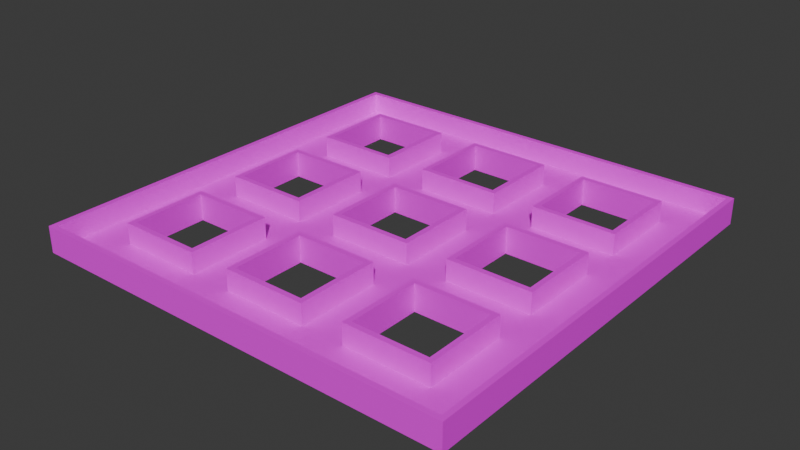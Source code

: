 # Source: mle-intermediate-1.blend  (saved by Blender 4.0.36; exported with 4.5.12 LTS)
import bpy
from mathutils import Matrix  # noqa: F401  (used for matrix-valued properties, if any)

bpy.ops.wm.read_factory_settings(use_empty=True)
scene = bpy.context.scene
scene.name = 'Scene'

# ---- collections
col_collection = bpy.data.collections.new('Collection'); scene.collection.children.link(col_collection)

# ---- images (referenced by path relative to the original .blend; pixels are not part of the script)
import os
ASSET_DIR = os.environ.get("B2B_ASSET_DIR", "")  # directory of the original .blend (textures are referenced by path, not embedded)
HERE = os.path.dirname(os.path.abspath(__file__))  # packed textures are extracted next to this script under _unpacked/

def load_image(name, relpath, width, height, colorspace="sRGB"):
    """Load a texture the original file referenced (path relative to the .blend, or extracted next to this script)."""
    p = next((c for c in (os.path.join(HERE, relpath), os.path.join(ASSET_DIR, relpath)) if relpath and os.path.exists(c)), "")
    if p:
        img = bpy.data.images.load(p, check_existing=True)
        img.name = name
    else:  # same state as the original file: an image datablock whose file is absent (Cycles renders it pink)
        img = bpy.data.images.new(name, width, height)
        img.source = "FILE"
        img.filepath = "//" + (relpath or name)
    img.colorspace_settings.name = colorspace
    return img
img_texture_08_png = load_image('texture_08.png', 'texture_08.png', 1024, 1024, 'sRGB')
img_texture_13_png = load_image('texture_13.png', 'texture_13.png', 1024, 1024, 'sRGB')

# ---- materials (node trees are filled in below, after node groups)
mat_floor = bpy.data.materials.new('Floor')
mat_floor.use_transparent_shadow = False
mat_wall = bpy.data.materials.new('Wall')
mat_wall.use_transparent_shadow = False

# ---- material node trees
mat_floor.use_nodes = True; mat_floor.node_tree.nodes.clear()
_N = mat_floor.node_tree.nodes; _L = mat_floor.node_tree.links
n0 = _N.new('ShaderNodeBsdfPrincipled'); n0.name = 'Principled BSDF'; n0.location = (10, 300)
n0.inputs[3].default_value = 1.45
n1 = _N.new('ShaderNodeOutputMaterial'); n1.name = 'Material Output'; n1.location = (300, 300)
n2 = _N.new('ShaderNodeTexImage'); n2.name = 'Image Texture'; n2.location = (-348, 281)
n2.image = img_texture_08_png
_L.new(n0.outputs[0], n1.inputs[0])
_L.new(n2.outputs[0], n0.inputs[0])
n1.is_active_output = True
mat_wall.use_nodes = True; mat_wall.node_tree.nodes.clear()
_N = mat_wall.node_tree.nodes; _L = mat_wall.node_tree.links
n0 = _N.new('ShaderNodeOutputMaterial'); n0.name = 'Material Output'; n0.location = (300, 300)
n1 = _N.new('ShaderNodeBsdfPrincipled'); n1.name = 'Principled BSDF'; n1.location = (-60, 290)
n1.inputs[3].default_value = 1.45
n2 = _N.new('ShaderNodeTexImage'); n2.name = 'Image Texture'; n2.location = (-361, 300)
n2.image = img_texture_13_png
_L.new(n1.outputs[0], n0.inputs[0])
_L.new(n2.outputs[0], n1.inputs[0])
n0.is_active_output = True

# ---- world
world_world = bpy.data.worlds.new('World'); scene.world = world_world
world_world.color = (0.05088, 0.05088, 0.05088)
world_world.use_sun_shadow = False
world_world.sun_shadow_jitter_overblur = 0.0

# ---- meshes
me_floor_plan = bpy.data.meshes.new('floor-plan')
me_floor_plan.from_pydata([(2.0, 2.0, 0.0), (-2.0, 2.0, 0.0), (2.0, -2.0, 0.0), (-2.0, -2.0, 0.0), (2.0, 2.0, 1.0), (-2.0, 2.0, 1.0), (2.0, -2.0, 1.0), (-2.0, -2.0, 1.0), (8.0, 2.0, 0.0), (4.0, 2.0, 0.0), (8.0, -2.0, 0.0), (4.0, -2.0, 0.0), (8.0, 2.0, 1.0), (4.0, 2.0, 1.0), (8.0, -2.0, 1.0), (4.0, -2.0, 1.0), (8.0, 8.0, 0.0), (4.0, 8.0, 0.0), (8.0, 4.0, 0.0), (4.0, 4.0, 0.0), (8.0, 8.0, 1.0), (4.0, 8.0, 1.0), (8.0, 4.0, 1.0), (4.0, 4.0, 1.0), (2.0, 8.0, 0.0), (-2.0, 8.0, 0.0), (2.0, 4.0, 0.0), (-2.0, 4.0, 0.0), (2.0, 8.0, 1.0), (-2.0, 8.0, 1.0), (2.0, 4.0, 1.0), (-2.0, 4.0, 1.0), (-4.0, 8.0, 0.0), (-8.0, 8.0, 0.0), (-4.0, 4.0, 0.0), (-8.0, 4.0, 0.0), (-4.0, 8.0, 1.0), (-8.0, 8.0, 1.0), (-4.0, 4.0, 1.0), (-8.0, 4.0, 1.0), (-4.0, 2.0, 0.0), (-8.0, 2.0, 0.0), (-4.0, -2.0, 0.0), (-8.0, -2.0, 0.0), (-4.0, 2.0, 1.0), (-8.0, 2.0, 1.0), (-4.0, -2.0, 1.0), (-8.0, -2.0, 1.0), (-4.0, -4.0, 0.0), (-8.0, -4.0, 0.0), (-4.0, -8.0, 0.0), (-8.0, -8.0, 0.0), (-4.0, -4.0, 1.0), (-8.0, -4.0, 1.0), (-4.0, -8.0, 1.0), (-8.0, -8.0, 1.0), (2.0, -4.0, 0.0), (-2.0, -4.0, 0.0), (2.0, -8.0, 0.0), (-2.0, -8.0, 0.0), (2.0, -4.0, 1.0), (-2.0, -4.0, 1.0), (2.0, -8.0, 1.0), (-2.0, -8.0, 1.0), (8.0, -4.0, 0.0), (4.0, -4.0, 0.0), (8.0, -8.0, 0.0), (4.0, -8.0, 0.0), (8.0, -4.0, 1.0), (4.0, -4.0, 1.0), (8.0, -8.0, 1.0), (4.0, -8.0, 1.0), (10.0, 10.0, 0.0), (-10.0, 10.0, 0.0), (10.0, -10.0, 0.0), (-10.0, -10.0, 0.0), (10.0, 10.0, 1.0), (-10.0, 10.0, 1.0), (10.0, -10.0, 1.0), (-10.0, -10.0, 1.0)], [], [(11, 10, 14, 15), (8, 9, 13, 12), (3, 2, 6, 7), (0, 1, 5, 4), (1, 3, 7, 5), (2, 0, 4, 6), (9, 11, 15, 13), (10, 8, 12, 14), (19, 18, 22, 23), (16, 17, 21, 20), (17, 19, 23, 21), (18, 16, 20, 22), (27, 26, 30, 31), (24, 25, 29, 28), (25, 27, 31, 29), (26, 24, 28, 30), (35, 34, 38, 39), (32, 33, 37, 36), (33, 35, 39, 37), (34, 32, 36, 38), (43, 42, 46, 47), (40, 41, 45, 44), (41, 43, 47, 45), (42, 40, 44, 46), (51, 50, 54, 55), (48, 49, 53, 52), (49, 51, 55, 53), (50, 48, 52, 54), (59, 58, 62, 63), (56, 57, 61, 60), (57, 59, 63, 61), (58, 56, 60, 62), (67, 66, 70, 71), (64, 65, 69, 68), (65, 67, 71, 69), (66, 64, 68, 70), (75, 79, 78, 74), (72, 76, 77, 73), (73, 77, 79, 75), (74, 78, 76, 72), (11, 9, 8, 18, 19, 17, 24, 26, 27, 1, 0, 2, 56, 58, 59, 50, 51, 49, 43, 41, 35, 33, 73, 75, 74, 66, 67, 65, 64, 10), (1, 27, 25, 24, 17, 16, 18, 8, 10, 64, 66, 74, 72, 73, 33, 32, 34, 35, 41, 40, 42, 43, 49, 48, 50, 59, 57, 56, 2, 3)])
me_floor_plan.polygons.foreach_set('material_index', [1, 1, 1, 1, 1, 1, 1, 1, 1, 1, 1, 1, 1, 1, 1, 1, 1, 1, 1, 1, 1, 1, 1, 1, 1, 1, 1, 1, 1, 1, 1, 1, 1, 1, 1, 1, 1, 1, 1, 1, 0, 0])
_uv = me_floor_plan.uv_layers.new(name='UVMap')
_uv.uv.foreach_set('vector', [0.0, 0.0, 1.0, 0.0, 1.0, 1.0, 0.0, 1.0, 0.0, 0.0, 1.0, 0.0, 1.0, 1.0, 0.0, 1.0, 0.0, 0.0, 1.0, 0.0, 1.0, 1.0, 0.0, 1.0, 0.0, 0.0, 1.0, 0.0, 1.0, 1.0, 0.0, 1.0, 0.0, 0.0, 1.0, 0.0, 1.0, 1.0, 0.0, 1.0, 0.0, 0.0, 1.0, 0.0, 1.0, 1.0, 0.0, 1.0, 0.0, 0.0, 1.0, 0.0, 1.0, 1.0, 0.0, 1.0, 0.0, 0.0, 1.0, 0.0, 1.0, 1.0, 0.0, 1.0, 0.0, 0.0, 1.0, 0.0, 1.0, 1.0, 0.0, 1.0, 0.0, 0.0, 1.0, 0.0, 1.0, 1.0, 0.0, 1.0, 0.0, 0.0, 1.0, 0.0, 1.0, 1.0, 0.0, 1.0, 0.0, 0.0, 1.0, 0.0, 1.0, 1.0, 0.0, 1.0, 0.0, 0.0, 1.0, 0.0, 1.0, 1.0, 0.0, 1.0, 0.0, 0.0, 1.0, 0.0, 1.0, 1.0, 0.0, 1.0, 0.0, 0.0, 1.0, 0.0, 1.0, 1.0, 0.0, 1.0, 0.0, 0.0, 1.0, 0.0, 1.0, 1.0, 0.0, 1.0, 0.0, 0.0, 1.0, 0.0, 1.0, 1.0, 0.0, 1.0, 0.0, 0.0, 1.0, 0.0, 1.0, 1.0, 0.0, 1.0, 0.0, 0.0, 1.0, 0.0, 1.0, 1.0, 0.0, 1.0, 0.0, 0.0, 1.0, 0.0, 1.0, 1.0, 0.0, 1.0, 0.0, 0.0, 1.0, 0.0, 1.0, 1.0, 0.0, 1.0, 0.0, 0.0, 1.0, 0.0, 1.0, 1.0, 0.0, 1.0, 0.0, 0.0, 1.0, 0.0, 1.0, 1.0, 0.0, 1.0, 0.0, 0.0, 1.0, 0.0, 1.0, 1.0, 0.0, 1.0, 0.0, 0.0, 1.0, 0.0, 1.0, 1.0, 0.0, 1.0, 0.0, 0.0, 1.0, 0.0, 1.0, 1.0, 0.0, 1.0, 0.0, 0.0, 1.0, 0.0, 1.0, 1.0, 0.0, 1.0, 0.0, 0.0, 1.0, 0.0, 1.0, 1.0, 0.0, 1.0, 0.0, 0.0, 1.0, 0.0, 1.0, 1.0, 0.0, 1.0, 0.0, 0.0, 1.0, 0.0, 1.0, 1.0, 0.0, 1.0, 0.0, 0.0, 1.0, 0.0, 1.0, 1.0, 0.0, 1.0, 0.0, 0.0, 1.0, 0.0, 1.0, 1.0, 0.0, 1.0, 0.0, 0.0, 1.0, 0.0, 1.0, 1.0, 0.0, 1.0, 0.0, 0.0, 1.0, 0.0, 1.0, 1.0, 0.0, 1.0, 0.0, 0.0, 1.0, 0.0, 1.0, 1.0, 0.0, 1.0, 0.0, 0.0, 1.0, 0.0, 1.0, 1.0, 0.0, 1.0, 0.0, 0.0, 1.0, 0.0, 1.0, 1.0, 0.0, 1.0, 0.0, 0.0, 1.0, 0.0, 1.0, 1.0, 0.0, 1.0, 0.0, 0.0, 1.0, 0.0, 1.0, 1.0, 0.0, 1.0, 0.0, 0.0, 1.0, 0.0, 1.0, 1.0, 0.0, 1.0, 0.6, 0.7, 0.4, 0.7, 0.4, 0.9, 0.3, 0.9, 0.3, 0.7, 0.1, 0.7, 0.1, 0.6, 0.3, 0.6, 0.3, 0.4, 0.4, 0.4, 0.4, 0.6, 0.6, 0.6, 0.7, 0.6, 0.9, 0.6, 0.9, 0.4, 0.9, 0.3, 0.9, 0.1, 0.7, 0.1, 0.6, 0.1, 0.4, 0.1, 0.3, 0.1, 0.1, 0.1, -1.474e-15, 3.372e-08, 1.0, 4.371e-08, 1.0, 1.0, 0.9, 0.9, 0.9, 0.7, 0.7, 0.7, 0.7, 0.9, 0.6, 0.9, 0.4, 0.4, 0.3, 0.4, 0.1, 0.4, 0.1, 0.6, 0.1, 0.7, 0.1, 0.9, 0.3, 0.9, 0.4, 0.9, 0.6, 0.9, 0.7, 0.9, 0.9, 0.9, 1.0, 1.0, 9.116e-08, 1.0, -1.474e-15, 3.372e-08, 0.1, 0.1, 0.1, 0.3, 0.3, 0.3, 0.3, 0.1, 0.4, 0.1, 0.4, 0.3, 0.6, 0.3, 0.6, 0.1, 0.7, 0.1, 0.7, 0.3, 0.9, 0.3, 0.9, 0.4, 0.7, 0.4, 0.7, 0.6, 0.6, 0.6, 0.6, 0.4])
me_floor_plan.materials.append(mat_floor)
me_floor_plan.materials.append(mat_wall)
me_floor_plan.update()
me_floor_plan.normals_split_custom_set([tuple(v) for v in zip(*[iter([0.0, -1.0, 0.0, 0.0, -1.0, 0.0, 0.0, -1.0, 0.0, 0.0, -1.0, 0.0, 0.0, 1.0, 0.0, 0.0, 1.0, 0.0, 0.0, 1.0, 0.0, 0.0, 1.0, 0.0, 0.0, -1.0, 0.0, 0.0, -1.0, 0.0, 0.0, -1.0, 0.0, 0.0, -1.0, 0.0, 0.0, 1.0, 0.0, 0.0, 1.0, 0.0, 0.0, 1.0, 0.0, 0.0, 1.0, 0.0, -1.0, 0.0, 0.0, -1.0, 0.0, 0.0, -1.0, 0.0, 0.0, -1.0, 0.0, 0.0, 1.0, 0.0, 0.0, 1.0, 0.0, 0.0, 1.0, 0.0, 0.0, 1.0, 0.0, 0.0, -1.0, 0.0, 0.0, -1.0, 0.0, 0.0, -1.0, 0.0, 0.0, -1.0, 0.0, 0.0, 1.0, 0.0, 0.0, 1.0, 0.0, 0.0, 1.0, 0.0, 0.0, 1.0, 0.0, 0.0, 0.0, -1.0, 0.0, 0.0, -1.0, 0.0, 0.0, -1.0, 0.0, 0.0, -1.0, 0.0, 0.0, 1.0, 0.0, 0.0, 1.0, 0.0, 0.0, 1.0, 0.0, 0.0, 1.0, 0.0, -1.0, 0.0, 0.0, -1.0, 0.0, 0.0, -1.0, 0.0, 0.0, -1.0, 0.0, 0.0, 1.0, 0.0, 0.0, 1.0, 0.0, 0.0, 1.0, 0.0, 0.0, 1.0, 0.0, 0.0, 0.0, -1.0, 0.0, 0.0, -1.0, 0.0, 0.0, -1.0, 0.0, 0.0, -1.0, 0.0, 0.0, 1.0, 0.0, 0.0, 1.0, 0.0, 0.0, 1.0, 0.0, 0.0, 1.0, 0.0, -1.0, 0.0, 0.0, -1.0, 0.0, 0.0, -1.0, 0.0, 0.0, -1.0, 0.0, 0.0, 1.0, 0.0, 0.0, 1.0, 0.0, 0.0, 1.0, 0.0, 0.0, 1.0, 0.0, 0.0, 0.0, -1.0, 0.0, 0.0, -1.0, 0.0, 0.0, -1.0, 0.0, 0.0, -1.0, 0.0, 0.0, 1.0, 0.0, 0.0, 1.0, 0.0, 0.0, 1.0, 0.0, 0.0, 1.0, 0.0, -1.0, 0.0, 0.0, -1.0, 0.0, 0.0, -1.0, 0.0, 0.0, -1.0, 0.0, 0.0, 1.0, 0.0, 0.0, 1.0, 0.0, 0.0, 1.0, 0.0, 0.0, 1.0, 0.0, 0.0, 0.0, -1.0, 0.0, 0.0, -1.0, 0.0, 0.0, -1.0, 0.0, 0.0, -1.0, 0.0, 0.0, 1.0, 0.0, 0.0, 1.0, 0.0, 0.0, 1.0, 0.0, 0.0, 1.0, 0.0, -1.0, 0.0, 0.0, -1.0, 0.0, 0.0, -1.0, 0.0, 0.0, -1.0, 0.0, 0.0, 1.0, 0.0, 0.0, 1.0, 0.0, 0.0, 1.0, 0.0, 0.0, 1.0, 0.0, 0.0, 0.0, -1.0, 0.0, 0.0, -1.0, 0.0, 0.0, -1.0, 0.0, 0.0, -1.0, 0.0, 0.0, 1.0, 0.0, 0.0, 1.0, 0.0, 0.0, 1.0, 0.0, 0.0, 1.0, 0.0, -1.0, 0.0, 0.0, -1.0, 0.0, 0.0, -1.0, 0.0, 0.0, -1.0, 0.0, 0.0, 1.0, 0.0, 0.0, 1.0, 0.0, 0.0, 1.0, 0.0, 0.0, 1.0, 0.0, 0.0, 0.0, -1.0, 0.0, 0.0, -1.0, 0.0, 0.0, -1.0, 0.0, 0.0, -1.0, 0.0, 0.0, 1.0, 0.0, 0.0, 1.0, 0.0, 0.0, 1.0, 0.0, 0.0, 1.0, 0.0, -1.0, 0.0, 0.0, -1.0, 0.0, 0.0, -1.0, 0.0, 0.0, -1.0, 0.0, 0.0, 1.0, 0.0, 0.0, 1.0, 0.0, 0.0, 1.0, 0.0, 0.0, 1.0, 0.0, 0.0, 0.0, -1.0, 0.0, 0.0, -1.0, 0.0, 0.0, -1.0, 0.0, 0.0, -1.0, 0.0, 0.0, 1.0, 0.0, 0.0, 1.0, 0.0, 0.0, 1.0, 0.0, 0.0, 1.0, 0.0, -1.0, 0.0, 0.0, -1.0, 0.0, 0.0, -1.0, 0.0, 0.0, -1.0, 0.0, 0.0, 1.0, 0.0, 0.0, 1.0, 0.0, 0.0, 1.0, 0.0, 0.0, 1.0, 0.0, 0.0, 0.0, 1.0, 0.0, 0.0, 1.0, 0.0, 0.0, 1.0, 0.0, 0.0, 1.0, 0.0, 0.0, -1.0, 0.0, 0.0, -1.0, 0.0, 0.0, -1.0, 0.0, 0.0, -1.0, 0.0, 1.0, 0.0, 0.0, 1.0, 0.0, 0.0, 1.0, 0.0, 0.0, 1.0, 0.0, 0.0, -1.0, 0.0, 0.0, -1.0, 0.0, 0.0, -1.0, 0.0, 0.0, -1.0, 0.0, 0.0, 0.0, 0.0, 1.0, 0.0, 0.0, 1.0, 0.0, 0.0, 1.0, 0.0, 0.0, 1.0, 0.0, 0.0, 1.0, 0.0, 0.0, 1.0, 0.0, 0.0, 1.0, 0.0, 0.0, 1.0, 0.0, 0.0, 1.0, 0.0, 0.0, 1.0, 0.0, 0.0, 1.0, 0.0, 0.0, 1.0, 0.0, 0.0, 1.0, 0.0, 0.0, 1.0, 0.0, 0.0, 1.0, 0.0, 0.0, 1.0, 0.0, 0.0, 1.0, 0.0, 0.0, 1.0, 0.0, 0.0, 1.0, 0.0, 0.0, 1.0, 0.0, 0.0, 1.0, 0.0, 0.0, 1.0, 0.0, 0.0, 1.0, 0.0, 0.0, 1.0, 0.0, 0.0, 1.0, 0.0, 0.0, 1.0, 0.0, 0.0, 1.0, 0.0, 0.0, 1.0, 0.0, 0.0, 1.0, 0.0, 0.0, 1.0, 0.0, 0.0, 1.0, 0.0, 0.0, 1.0, 0.0, 0.0, 1.0, 0.0, 0.0, 1.0, 0.0, 0.0, 1.0, 0.0, 0.0, 1.0, 0.0, 0.0, 1.0, 0.0, 0.0, 1.0, 0.0, 0.0, 1.0, 0.0, 0.0, 1.0, 0.0, 0.0, 1.0, 0.0, 0.0, 1.0, 0.0, 0.0, 1.0, 0.0, 0.0, 1.0, 0.0, 0.0, 1.0, 0.0, 0.0, 1.0, 0.0, 0.0, 1.0, 0.0, 0.0, 1.0, 0.0, 0.0, 1.0, 0.0, 0.0, 1.0, 0.0, 0.0, 1.0, 0.0, 0.0, 1.0, 0.0, 0.0, 1.0, 0.0, 0.0, 1.0, 0.0, 0.0, 1.0, 0.0, 0.0, 1.0, 0.0, 0.0, 1.0, 0.0, 0.0, 1.0, 0.0, 0.0, 1.0, 0.0, 0.0, 1.0])] * 3)])

# ---- objects
ob_player_spawn_000 = bpy.data.objects.new('player-spawn.000', None)
ob_enemy_spawn_000 = bpy.data.objects.new('enemy-spawn.000', None)
ob_floor_plan = bpy.data.objects.new('floor-plan', me_floor_plan)
ob_player_spawn_001 = bpy.data.objects.new('player-spawn.001', None)
ob_player_spawn_002 = bpy.data.objects.new('player-spawn.002', None)
ob_player_spawn_003 = bpy.data.objects.new('player-spawn.003', None)
ob_player_spawn_004 = bpy.data.objects.new('player-spawn.004', None)
ob_player_spawn_005 = bpy.data.objects.new('player-spawn.005', None)
ob_enemy_spawn_001 = bpy.data.objects.new('enemy-spawn.001', None)
ob_enemy_spawn_002 = bpy.data.objects.new('enemy-spawn.002', None)
ob_enemy_spawn_003 = bpy.data.objects.new('enemy-spawn.003', None)
ob_enemy_spawn_004 = bpy.data.objects.new('enemy-spawn.004', None)
ob_enemy_spawn_005 = bpy.data.objects.new('enemy-spawn.005', None)

# ---- transforms, parenting, visibility, modifiers, constraints
ob_player_spawn_000.parent = ob_floor_plan
ob_player_spawn_000.location = (-9.0, 9.0, 0.0)
ob_enemy_spawn_000.parent = ob_floor_plan
ob_enemy_spawn_000.location = (0.0, -3.0, 0.0)
ob_floor_plan.location = (0.0, 0.0, 0.0)
_m = ob_floor_plan.modifiers.new('Solidify', 'SOLIDIFY')
_m.solidify_mode = 'NON_MANIFOLD'
_m.thickness = 0.25
_m.nonmanifold_boundary_mode = 'FLAT'
_m.nonmanifold_merge_threshold = 0.0
ob_player_spawn_001.parent = ob_floor_plan
ob_player_spawn_001.location = (0.0, 9.0, 0.0)
ob_player_spawn_002.parent = ob_floor_plan
ob_player_spawn_002.location = (9.0, 9.0, 0.0)
ob_player_spawn_003.parent = ob_floor_plan
ob_player_spawn_003.location = (9.0, -9.0, 0.0)
ob_player_spawn_004.parent = ob_floor_plan
ob_player_spawn_004.location = (0.0, -9.0, 0.0)
ob_player_spawn_005.parent = ob_floor_plan
ob_player_spawn_005.location = (-9.0, -9.0, 0.0)
ob_enemy_spawn_001.parent = ob_floor_plan
ob_enemy_spawn_001.location = (3.0, 0.0, 0.0)
ob_enemy_spawn_002.parent = ob_floor_plan
ob_enemy_spawn_002.location = (0.0, 3.0, 0.0)
ob_enemy_spawn_003.parent = ob_floor_plan
ob_enemy_spawn_003.location = (-3.0, 0.0, 0.0)
ob_enemy_spawn_004.parent = ob_floor_plan
ob_enemy_spawn_004.location = (-9.0, 0.0, 0.0)
ob_enemy_spawn_005.parent = ob_floor_plan
ob_enemy_spawn_005.location = (9.0, 0.0, 0.0)

# ---- collection membership
col_collection.objects.link(ob_player_spawn_000)
col_collection.objects.link(ob_enemy_spawn_000)
col_collection.objects.link(ob_floor_plan)
col_collection.objects.link(ob_player_spawn_001)
col_collection.objects.link(ob_player_spawn_002)
col_collection.objects.link(ob_player_spawn_003)
col_collection.objects.link(ob_player_spawn_004)
col_collection.objects.link(ob_player_spawn_005)
col_collection.objects.link(ob_enemy_spawn_001)
col_collection.objects.link(ob_enemy_spawn_002)
col_collection.objects.link(ob_enemy_spawn_003)
col_collection.objects.link(ob_enemy_spawn_004)
col_collection.objects.link(ob_enemy_spawn_005)

# ---- scene / render settings (as saved in the file)
scene.frame_start = 1; scene.frame_end = 250; scene.frame_set(0)
scene.render.engine = 'BLENDER_EEVEE_NEXT'
scene.cycles.sampling_pattern = 'TABULATED_SOBOL'
bpy.context.view_layer.update()

# ---- added for rendering (the .blend has no active camera and no usable light): camera, sun
cam_auto = bpy.data.cameras.new('AutoCamera')
cam_auto.lens = 50.0
cam_auto.sensor_width = 36.0
cam_auto.clip_end = 1000.0
ob_auto_camera = bpy.data.objects.new('AutoCamera', cam_auto)
scene.collection.objects.link(ob_auto_camera)
ob_auto_camera.location = (26.8485, -32.2182, 21.8538)
ob_auto_camera.rotation_euler = (1.09748, -7.21219e-08, 0.694738)
scene.camera = ob_auto_camera
light_auto_sun = bpy.data.lights.new('AutoSun', 'SUN')
light_auto_sun.energy = 3.0
light_auto_sun.angle = 0.0523599
ob_auto_sun = bpy.data.objects.new('AutoSun', light_auto_sun)
scene.collection.objects.link(ob_auto_sun)
ob_auto_sun.rotation_euler = (0.872665, 0.174533, 0.523599)
bpy.context.view_layer.update()
